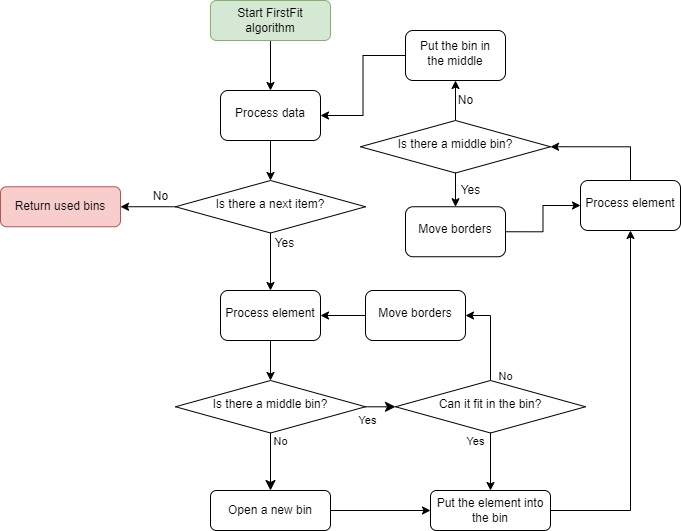

The diagram above was exported from draw.io. Its source (the exported page's mxGraphModel, read from the mxfile embedded in the PNG):
<mxGraphModel dx="1108" dy="490" grid="1" gridSize="10" guides="1" tooltips="1" connect="1" arrows="1" fold="1" page="1" pageScale="1" pageWidth="827" pageHeight="1169" math="0" shadow="0">
  <root>
    <mxCell id="WIyWlLk6GJQsqaUBKTNV-0" />
    <mxCell id="WIyWlLk6GJQsqaUBKTNV-1" parent="WIyWlLk6GJQsqaUBKTNV-0" />
    <mxCell id="agns-Es65MP-PlPDPCuO-2" style="edgeStyle=orthogonalEdgeStyle;rounded=0;orthogonalLoop=1;jettySize=auto;html=1;entryX=0.5;entryY=0;entryDx=0;entryDy=0;" parent="WIyWlLk6GJQsqaUBKTNV-1" source="WIyWlLk6GJQsqaUBKTNV-3" target="WIyWlLk6GJQsqaUBKTNV-6" edge="1">
      <mxGeometry relative="1" as="geometry" />
    </mxCell>
    <mxCell id="WIyWlLk6GJQsqaUBKTNV-3" value="Start FirstFit algorithm" style="rounded=1;whiteSpace=wrap;html=1;fontSize=12;glass=0;strokeWidth=1;shadow=0;fillColor=#d5e8d4;strokeColor=#82b366;" parent="WIyWlLk6GJQsqaUBKTNV-1" vertex="1">
      <mxGeometry x="340" y="50" width="120" height="40" as="geometry" />
    </mxCell>
    <mxCell id="agns-Es65MP-PlPDPCuO-18" style="edgeStyle=orthogonalEdgeStyle;rounded=0;orthogonalLoop=1;jettySize=auto;html=1;exitX=0.5;exitY=1;exitDx=0;exitDy=0;endArrow=classic;endFill=1;" parent="WIyWlLk6GJQsqaUBKTNV-1" source="WIyWlLk6GJQsqaUBKTNV-6" target="agns-Es65MP-PlPDPCuO-15" edge="1">
      <mxGeometry relative="1" as="geometry" />
    </mxCell>
    <mxCell id="WIyWlLk6GJQsqaUBKTNV-6" value="Process data" style="rounded=1;whiteSpace=wrap;html=1;shadow=0;fontFamily=Helvetica;fontSize=12;align=center;strokeWidth=1;spacing=6;spacingTop=-4;" parent="WIyWlLk6GJQsqaUBKTNV-1" vertex="1">
      <mxGeometry x="350" y="140" width="100" height="50" as="geometry" />
    </mxCell>
    <mxCell id="WIyWlLk6GJQsqaUBKTNV-8" value="No" style="rounded=0;html=1;jettySize=auto;orthogonalLoop=1;fontSize=11;endArrow=classic;endFill=1;endSize=8;strokeWidth=1;shadow=0;labelBackgroundColor=none;edgeStyle=orthogonalEdgeStyle;" parent="WIyWlLk6GJQsqaUBKTNV-1" source="WIyWlLk6GJQsqaUBKTNV-10" target="WIyWlLk6GJQsqaUBKTNV-11" edge="1">
      <mxGeometry x="-0.7391" y="10" relative="1" as="geometry">
        <mxPoint as="offset" />
      </mxGeometry>
    </mxCell>
    <mxCell id="WIyWlLk6GJQsqaUBKTNV-9" value="Yes" style="edgeStyle=orthogonalEdgeStyle;rounded=0;html=1;jettySize=auto;orthogonalLoop=1;fontSize=11;endArrow=classic;endFill=1;endSize=8;strokeWidth=1;shadow=0;labelBackgroundColor=none;entryX=0;entryY=0.5;entryDx=0;entryDy=0;" parent="WIyWlLk6GJQsqaUBKTNV-1" source="WIyWlLk6GJQsqaUBKTNV-10" target="ZG5LSwNpVaLcJSAw-wQz-0" edge="1">
      <mxGeometry x="-0.841" y="-14" relative="1" as="geometry">
        <mxPoint as="offset" />
        <mxPoint x="580" y="400" as="targetPoint" />
        <Array as="points" />
      </mxGeometry>
    </mxCell>
    <mxCell id="WIyWlLk6GJQsqaUBKTNV-10" value="Is there a middle bin?" style="rhombus;whiteSpace=wrap;html=1;shadow=0;fontFamily=Helvetica;fontSize=12;align=center;strokeWidth=1;spacing=6;spacingTop=-4;" parent="WIyWlLk6GJQsqaUBKTNV-1" vertex="1">
      <mxGeometry x="305" y="430" width="190" height="52.5" as="geometry" />
    </mxCell>
    <mxCell id="agns-Es65MP-PlPDPCuO-29" style="edgeStyle=orthogonalEdgeStyle;rounded=0;orthogonalLoop=1;jettySize=auto;html=1;exitX=1;exitY=0.5;exitDx=0;exitDy=0;entryX=0;entryY=0.5;entryDx=0;entryDy=0;endArrow=classic;endFill=1;" parent="WIyWlLk6GJQsqaUBKTNV-1" source="WIyWlLk6GJQsqaUBKTNV-11" target="agns-Es65MP-PlPDPCuO-8" edge="1">
      <mxGeometry relative="1" as="geometry" />
    </mxCell>
    <mxCell id="WIyWlLk6GJQsqaUBKTNV-11" value="Open a new bin" style="rounded=1;whiteSpace=wrap;html=1;fontSize=12;glass=0;strokeWidth=1;shadow=0;" parent="WIyWlLk6GJQsqaUBKTNV-1" vertex="1">
      <mxGeometry x="340" y="540" width="120" height="40" as="geometry" />
    </mxCell>
    <mxCell id="agns-Es65MP-PlPDPCuO-4" style="edgeStyle=orthogonalEdgeStyle;rounded=0;orthogonalLoop=1;jettySize=auto;html=1;" parent="WIyWlLk6GJQsqaUBKTNV-1" source="agns-Es65MP-PlPDPCuO-0" target="WIyWlLk6GJQsqaUBKTNV-10" edge="1">
      <mxGeometry relative="1" as="geometry" />
    </mxCell>
    <mxCell id="agns-Es65MP-PlPDPCuO-0" value="Process element" style="rounded=1;whiteSpace=wrap;html=1;shadow=0;fontFamily=Helvetica;fontSize=12;align=center;strokeWidth=1;spacing=6;spacingTop=-4;" parent="WIyWlLk6GJQsqaUBKTNV-1" vertex="1">
      <mxGeometry x="350" y="340" width="100" height="50" as="geometry" />
    </mxCell>
    <mxCell id="agns-Es65MP-PlPDPCuO-8" value="Put the element into the bin" style="rounded=1;whiteSpace=wrap;html=1;fontSize=12;glass=0;strokeWidth=1;shadow=0;" parent="WIyWlLk6GJQsqaUBKTNV-1" vertex="1">
      <mxGeometry x="560" y="540" width="120" height="40" as="geometry" />
    </mxCell>
    <mxCell id="agns-Es65MP-PlPDPCuO-14" value="Return used bins" style="rounded=1;whiteSpace=wrap;html=1;fontSize=12;glass=0;strokeWidth=1;shadow=0;fillColor=#f8cecc;strokeColor=#b85450;" parent="WIyWlLk6GJQsqaUBKTNV-1" vertex="1">
      <mxGeometry x="130" y="236.25" width="120" height="40" as="geometry" />
    </mxCell>
    <mxCell id="agns-Es65MP-PlPDPCuO-16" style="edgeStyle=orthogonalEdgeStyle;rounded=0;orthogonalLoop=1;jettySize=auto;html=1;entryX=0.5;entryY=0;entryDx=0;entryDy=0;endArrow=classic;endFill=1;" parent="WIyWlLk6GJQsqaUBKTNV-1" source="agns-Es65MP-PlPDPCuO-15" target="agns-Es65MP-PlPDPCuO-0" edge="1">
      <mxGeometry relative="1" as="geometry" />
    </mxCell>
    <mxCell id="agns-Es65MP-PlPDPCuO-21" style="edgeStyle=orthogonalEdgeStyle;rounded=0;orthogonalLoop=1;jettySize=auto;html=1;exitX=0;exitY=0.5;exitDx=0;exitDy=0;entryX=1;entryY=0.5;entryDx=0;entryDy=0;endArrow=classic;endFill=1;" parent="WIyWlLk6GJQsqaUBKTNV-1" source="agns-Es65MP-PlPDPCuO-15" target="agns-Es65MP-PlPDPCuO-14" edge="1">
      <mxGeometry relative="1" as="geometry" />
    </mxCell>
    <mxCell id="agns-Es65MP-PlPDPCuO-15" value="Is there a next item?" style="rhombus;whiteSpace=wrap;html=1;shadow=0;fontFamily=Helvetica;fontSize=12;align=center;strokeWidth=1;spacing=6;spacingTop=-4;" parent="WIyWlLk6GJQsqaUBKTNV-1" vertex="1">
      <mxGeometry x="305" y="230" width="190" height="52.5" as="geometry" />
    </mxCell>
    <mxCell id="agns-Es65MP-PlPDPCuO-17" value="Yes" style="text;html=1;align=center;verticalAlign=middle;resizable=0;points=[];autosize=1;strokeColor=none;fillColor=none;" parent="WIyWlLk6GJQsqaUBKTNV-1" vertex="1">
      <mxGeometry x="394" y="282.5" width="40" height="20" as="geometry" />
    </mxCell>
    <mxCell id="agns-Es65MP-PlPDPCuO-20" value="No" style="text;html=1;align=center;verticalAlign=middle;resizable=0;points=[];autosize=1;strokeColor=none;fillColor=none;" parent="WIyWlLk6GJQsqaUBKTNV-1" vertex="1">
      <mxGeometry x="275" y="236.25" width="30" height="20" as="geometry" />
    </mxCell>
    <mxCell id="ZG5LSwNpVaLcJSAw-wQz-2" value="Yes" style="edgeStyle=orthogonalEdgeStyle;rounded=0;orthogonalLoop=1;jettySize=auto;html=1;" parent="WIyWlLk6GJQsqaUBKTNV-1" source="ZG5LSwNpVaLcJSAw-wQz-0" target="agns-Es65MP-PlPDPCuO-8" edge="1">
      <mxGeometry x="-0.7391" y="-15" relative="1" as="geometry">
        <mxPoint as="offset" />
      </mxGeometry>
    </mxCell>
    <mxCell id="ZG5LSwNpVaLcJSAw-wQz-3" value="No" style="edgeStyle=orthogonalEdgeStyle;rounded=0;orthogonalLoop=1;jettySize=auto;html=1;exitX=0.5;exitY=0;exitDx=0;exitDy=0;entryX=1;entryY=0.5;entryDx=0;entryDy=0;" parent="WIyWlLk6GJQsqaUBKTNV-1" source="ZG5LSwNpVaLcJSAw-wQz-0" target="GhSca6N7lpVaQg5gEyBp-4" edge="1">
      <mxGeometry x="-0.9116" y="-15" relative="1" as="geometry">
        <Array as="points">
          <mxPoint x="620" y="365" />
        </Array>
        <mxPoint as="offset" />
      </mxGeometry>
    </mxCell>
    <mxCell id="ZG5LSwNpVaLcJSAw-wQz-0" value="Can it fit in the bin?" style="rhombus;whiteSpace=wrap;html=1;shadow=0;fontFamily=Helvetica;fontSize=12;align=center;strokeWidth=1;spacing=6;spacingTop=-4;" parent="WIyWlLk6GJQsqaUBKTNV-1" vertex="1">
      <mxGeometry x="525" y="430" width="190" height="52.5" as="geometry" />
    </mxCell>
    <mxCell id="GhSca6N7lpVaQg5gEyBp-8" style="edgeStyle=orthogonalEdgeStyle;rounded=0;orthogonalLoop=1;jettySize=auto;html=1;exitX=0.5;exitY=0;exitDx=0;exitDy=0;entryX=1;entryY=0.5;entryDx=0;entryDy=0;" parent="WIyWlLk6GJQsqaUBKTNV-1" source="GhSca6N7lpVaQg5gEyBp-1" target="GhSca6N7lpVaQg5gEyBp-2" edge="1">
      <mxGeometry relative="1" as="geometry" />
    </mxCell>
    <mxCell id="GhSca6N7lpVaQg5gEyBp-1" value="Process element" style="rounded=1;whiteSpace=wrap;html=1;shadow=0;fontFamily=Helvetica;fontSize=12;align=center;strokeWidth=1;spacing=6;spacingTop=-4;" parent="WIyWlLk6GJQsqaUBKTNV-1" vertex="1">
      <mxGeometry x="710" y="230" width="100" height="50" as="geometry" />
    </mxCell>
    <mxCell id="GhSca6N7lpVaQg5gEyBp-9" style="edgeStyle=orthogonalEdgeStyle;rounded=0;orthogonalLoop=1;jettySize=auto;html=1;exitX=0.5;exitY=1;exitDx=0;exitDy=0;entryX=0.5;entryY=0;entryDx=0;entryDy=0;" parent="WIyWlLk6GJQsqaUBKTNV-1" source="GhSca6N7lpVaQg5gEyBp-2" target="GhSca6N7lpVaQg5gEyBp-7" edge="1">
      <mxGeometry relative="1" as="geometry" />
    </mxCell>
    <mxCell id="GhSca6N7lpVaQg5gEyBp-11" style="edgeStyle=orthogonalEdgeStyle;rounded=0;orthogonalLoop=1;jettySize=auto;html=1;exitX=0.5;exitY=0;exitDx=0;exitDy=0;" parent="WIyWlLk6GJQsqaUBKTNV-1" source="GhSca6N7lpVaQg5gEyBp-2" target="GhSca6N7lpVaQg5gEyBp-3" edge="1">
      <mxGeometry relative="1" as="geometry" />
    </mxCell>
    <mxCell id="GhSca6N7lpVaQg5gEyBp-2" value="Is there a middle bin?" style="rhombus;whiteSpace=wrap;html=1;shadow=0;fontFamily=Helvetica;fontSize=12;align=center;strokeWidth=1;spacing=6;spacingTop=-4;" parent="WIyWlLk6GJQsqaUBKTNV-1" vertex="1">
      <mxGeometry x="490" y="170" width="190" height="52.5" as="geometry" />
    </mxCell>
    <mxCell id="GhSca6N7lpVaQg5gEyBp-13" style="edgeStyle=orthogonalEdgeStyle;rounded=0;orthogonalLoop=1;jettySize=auto;html=1;exitX=0;exitY=0.5;exitDx=0;exitDy=0;entryX=1;entryY=0.5;entryDx=0;entryDy=0;" parent="WIyWlLk6GJQsqaUBKTNV-1" source="GhSca6N7lpVaQg5gEyBp-3" target="WIyWlLk6GJQsqaUBKTNV-6" edge="1">
      <mxGeometry relative="1" as="geometry" />
    </mxCell>
    <mxCell id="GhSca6N7lpVaQg5gEyBp-3" value="Put the bin in the middle" style="rounded=1;whiteSpace=wrap;html=1;shadow=0;fontFamily=Helvetica;fontSize=12;align=center;strokeWidth=1;spacing=6;spacingTop=-4;" parent="WIyWlLk6GJQsqaUBKTNV-1" vertex="1">
      <mxGeometry x="535" y="80" width="100" height="50" as="geometry" />
    </mxCell>
    <mxCell id="GhSca6N7lpVaQg5gEyBp-4" value="Move borders" style="rounded=1;whiteSpace=wrap;html=1;shadow=0;fontFamily=Helvetica;fontSize=12;align=center;strokeWidth=1;spacing=6;spacingTop=-4;" parent="WIyWlLk6GJQsqaUBKTNV-1" vertex="1">
      <mxGeometry x="495" y="340" width="100" height="50" as="geometry" />
    </mxCell>
    <mxCell id="GhSca6N7lpVaQg5gEyBp-5" value="" style="endArrow=classic;html=1;rounded=0;entryX=1;entryY=0.5;entryDx=0;entryDy=0;exitX=0;exitY=0.5;exitDx=0;exitDy=0;" parent="WIyWlLk6GJQsqaUBKTNV-1" source="GhSca6N7lpVaQg5gEyBp-4" target="agns-Es65MP-PlPDPCuO-0" edge="1">
      <mxGeometry width="50" height="50" relative="1" as="geometry">
        <mxPoint x="590" y="390" as="sourcePoint" />
        <mxPoint x="640" y="340" as="targetPoint" />
      </mxGeometry>
    </mxCell>
    <mxCell id="GhSca6N7lpVaQg5gEyBp-6" value="" style="endArrow=classic;html=1;rounded=0;exitX=1;exitY=0.5;exitDx=0;exitDy=0;entryX=0.5;entryY=1;entryDx=0;entryDy=0;" parent="WIyWlLk6GJQsqaUBKTNV-1" source="agns-Es65MP-PlPDPCuO-8" target="GhSca6N7lpVaQg5gEyBp-1" edge="1">
      <mxGeometry width="50" height="50" relative="1" as="geometry">
        <mxPoint x="670" y="390" as="sourcePoint" />
        <mxPoint x="730" y="320" as="targetPoint" />
        <Array as="points">
          <mxPoint x="760" y="560" />
        </Array>
      </mxGeometry>
    </mxCell>
    <mxCell id="GhSca6N7lpVaQg5gEyBp-14" style="edgeStyle=orthogonalEdgeStyle;rounded=0;orthogonalLoop=1;jettySize=auto;html=1;exitX=1;exitY=0.5;exitDx=0;exitDy=0;entryX=0;entryY=0.5;entryDx=0;entryDy=0;" parent="WIyWlLk6GJQsqaUBKTNV-1" source="GhSca6N7lpVaQg5gEyBp-7" target="GhSca6N7lpVaQg5gEyBp-1" edge="1">
      <mxGeometry relative="1" as="geometry" />
    </mxCell>
    <mxCell id="GhSca6N7lpVaQg5gEyBp-7" value="Move borders" style="rounded=1;whiteSpace=wrap;html=1;shadow=0;fontFamily=Helvetica;fontSize=12;align=center;strokeWidth=1;spacing=6;spacingTop=-4;" parent="WIyWlLk6GJQsqaUBKTNV-1" vertex="1">
      <mxGeometry x="535" y="256.25" width="100" height="50" as="geometry" />
    </mxCell>
    <mxCell id="GhSca6N7lpVaQg5gEyBp-10" value="Yes" style="text;html=1;align=center;verticalAlign=middle;resizable=0;points=[];autosize=1;strokeColor=none;fillColor=none;" parent="WIyWlLk6GJQsqaUBKTNV-1" vertex="1">
      <mxGeometry x="580" y="230" width="40" height="20" as="geometry" />
    </mxCell>
    <mxCell id="GhSca6N7lpVaQg5gEyBp-12" value="No" style="text;html=1;align=center;verticalAlign=middle;resizable=0;points=[];autosize=1;strokeColor=none;fillColor=none;" parent="WIyWlLk6GJQsqaUBKTNV-1" vertex="1">
      <mxGeometry x="580" y="140" width="30" height="20" as="geometry" />
    </mxCell>
  </root>
</mxGraphModel>